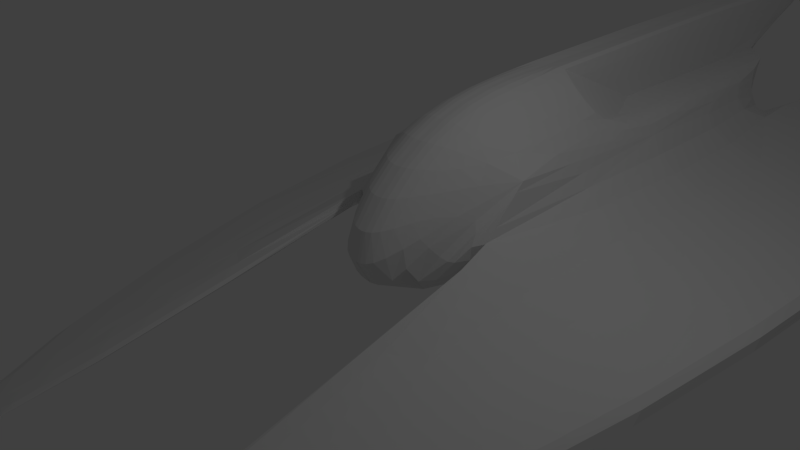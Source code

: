 # Source: plunderer1.blend  (saved by Blender 2.69.0; exported with 4.5.12 LTS)
import bpy
from mathutils import Matrix  # noqa: F401  (used for matrix-valued properties, if any)

bpy.ops.wm.read_factory_settings(use_empty=True)
scene = bpy.context.scene
scene.name = 'Scene'

# ---- collections
col_collection_1 = bpy.data.collections.new('Collection 1'); scene.collection.children.link(col_collection_1)

# ---- world
world_world = bpy.data.worlds.new('World'); scene.world = world_world
world_world.color = (0.05088, 0.05088, 0.05088)
world_world.use_sun_shadow = False
world_world.sun_shadow_jitter_overblur = 0.0
world_world.cycles.sampling_method = 'MANUAL'
world_world.cycles.sample_map_resolution = 256

# ---- cameras
cam_camera = bpy.data.cameras.new('Camera')
cam_camera.clip_end = 100.0
cam_camera.lens = 35.0
cam_camera.sensor_width = 32.0
cam_camera.sensor_height = 18.0
cam_camera.ortho_scale = 7.314
cam_camera.dof.focus_distance = 0.0
cam_camera.dof.aperture_fstop = 128.0

# ---- lights
light_lamp = bpy.data.lights.new('Lamp', 'POINT')
light_lamp.transmission_factor = 0.0
light_lamp.cutoff_distance = 30.0
light_lamp.energy = 100.0
light_lamp.shadow_buffer_clip_start = 1.001
light_lamp.shadow_soft_size = 0.1
light_lamp.shadow_maximum_resolution = 0.006
light_lamp.use_absolute_resolution = True
light_lamp.cycles.use_multiple_importance_sampling = False

# ---- meshes
me_cylinder = bpy.data.meshes.new('Cylinder')
me_cylinder.from_pydata([(0.3029, 7.564, -1.0), (0.3029, 9.105, 1.0), (0.866, 6.48, -1.0), (1.169, 8.605, 1.0), (1.169, 0.4401, -0.1), (1.169, 1.589, 1.0), (0.3029, -1.0, -1.0), (0.3029, -0.005427, 1.0), (0.3029, 8.707, 0.2), (1.169, 8.207, 0.2), (1.169, 0.7535, 0.2), (0.866, 8.058, -0.1), (0.3029, 8.558, -0.1), (4.169, 9.207, -0.5258), (4.169, 0.7535, -0.5258), (4.169, 9.058, -0.8258), (4.169, 0.4401, -0.8258), (-0.01006, 3.337, 1.8), (-0.01006, 13.55, 2.129), (0.3029, 13.56, 2.148), (0.3029, 3.343, 1.818), (1.169, -8.049, -1.495), (1.169, -8.362, -1.795), (0.3029, 1.589, 1.818), (1.169, 5.097, 1.0), (1.169, 3.343, 1.0), (0.3029, 5.097, 1.0), (1.169, 10.92, 0.2), (1.169, 10.86, -0.1), (4.169, 11.92, -0.5258), (4.169, 11.77, -0.8258), (3.419, 8.808, -0.8258), (1.616, 8.308, -0.1), (1.843, 11.09, -0.1), (3.495, 11.54, -0.8258), (-0.01006, 7.558, -1.019), (-0.01006, 9.099, 0.9813), (-0.01006, -1.006, -1.019), (-0.01006, -0.01129, 0.9813), (-0.01006, 8.701, 0.1813), (-0.01006, 8.552, -0.1187), (-0.01006, 1.583, 1.8), (-0.01006, 5.091, 0.9813), (0.866, 8.058, -1.05), (4.169, 9.058, -1.776), (1.169, 10.86, -1.05), (4.169, 11.77, -1.776), (3.419, 8.808, -1.776), (1.616, 8.308, -1.05), (1.843, 11.09, -1.05), (3.495, 11.54, -1.776), (4.169, 11.77, -1.118), (3.495, 11.54, -1.118), (1.843, 11.09, -0.4017), (1.169, 10.86, -0.4017), (1.169, 11.27, -1.05), (4.169, 11.95, -1.776), (1.843, 11.28, -1.05), (3.495, 11.95, -1.776), (4.169, 11.95, -1.118), (3.495, 11.95, -1.118), (1.843, 11.28, -0.4017), (1.169, 11.27, -0.4017)], [], [(8, 1, 3, 9), (9, 3, 24, 25, 5, 10), (12, 8, 9, 11), (15, 13, 14, 16), (9, 13, 29, 27), (9, 10, 14, 13), (12, 11, 0), (0, 11, 2), (10, 21, 14), (26, 1, 19, 20), (24, 26, 25), (2, 4, 6, 0), (3, 1, 26, 24), (44, 47, 50, 46), (13, 15, 30, 29), (11, 9, 27, 28), (31, 34, 52, 50, 47), (6, 4, 5), (7, 6, 5), (49, 48, 43, 45), (2, 11, 4), (10, 4, 22, 21), (34, 30, 51, 52), (1, 36, 18, 19), (25, 20, 23, 5), (0, 6, 37, 35), (26, 20, 25), (7, 23, 41, 38), (12, 0, 35, 40), (8, 12, 40, 39), (6, 7, 38, 37), (1, 8, 39, 36), (32, 11, 43, 48), (28, 27, 29, 30, 34, 33), (45, 54, 62, 55), (15, 31, 47, 44), (33, 32, 48, 49, 53), (11, 28, 54, 45, 43), (30, 15, 44, 46, 51), (54, 53, 61, 62), (28, 33, 53, 54), (62, 61, 57, 55), (60, 59, 56, 58), (52, 51, 59, 60), (50, 52, 60, 58), (53, 49, 57, 61), (51, 46, 56, 59), (46, 50, 58, 56), (49, 45, 55, 57), (4, 11, 32, 31, 15, 16), (34, 31, 32, 33), (21, 22, 16, 14), (42, 26, 20, 17), (20, 19, 18, 17), (23, 20, 17, 41), (5, 23, 7), (22, 4, 16)])
_k = {(1, 3): 1.0, (1, 8): 1.0, (13, 14): 0.49804, (15, 16): 0.49804, (20, 26): 1.0, (16, 22): 0.49804, (25, 26): 1.0, (1, 26): 1.0, (9, 27): 1.0, (13, 29): 0.49804, (15, 30): 0.49804, (11, 28): 1.0, (32, 33): 0.98824, (44, 46): 0.49804, (5, 6): 0.49804, (4, 10): 1.0, (19, 20): 0.91765, (20, 25): 1.0, (43, 45): 0.50196, (48, 49): 0.49804, (47, 50): 0.49804, (45, 49): 0.49804, (46, 50): 0.49804, (46, 51): 0.49804, (49, 53): 0.49804, (50, 52): 0.49804, (45, 54): 0.49804, (55, 57): 0.98824, (56, 58): 0.98824, (56, 59): 0.98824, (57, 61): 0.98824, (58, 60): 0.98824, (59, 60): 1.0, (55, 62): 0.98824, (61, 62): 1.0, (14, 21): 0.49804}
me_cylinder.attributes.new('crease_edge', 'FLOAT', 'EDGE').data.foreach_set('value', [_k.get((min(e.vertices), max(e.vertices)), 0.0) for e in me_cylinder.edges])
me_cylinder.use_remesh_preserve_volume = False
me_cylinder.use_remesh_preserve_attributes = False
me_cylinder.use_mirror_vertex_groups = False
me_cylinder.update()

# ---- objects
ob_cylinder = bpy.data.objects.new('Cylinder', me_cylinder)
ob_lamp = bpy.data.objects.new('Lamp', light_lamp)
ob_camera = bpy.data.objects.new('Camera', cam_camera)

# ---- transforms, parenting, visibility, modifiers, constraints
ob_cylinder.location = (0.0, 0.0, 0.0)
ob_cylinder.lineart.crease_threshold = 0.0
_m = ob_cylinder.modifiers.new('Subsurf', 'SUBSURF')
_m.uv_smooth = 'NONE'
_m.quality = 2
_m.levels = 2
_m = ob_cylinder.modifiers.new('Mirror', 'MIRROR')
ob_lamp.location = (4.076, 1.005, 5.904)
ob_lamp.rotation_euler = (0.6503, 0.05522, 1.866)
ob_lamp.lock_rotations_4d = False
ob_lamp.empty_display_type = 'ARROWS'
ob_lamp.color = (0.0, 0.0, 0.0, 0.0)
ob_lamp.lineart.crease_threshold = 0.0
ob_camera.location = (7.481, -6.508, 5.344)
ob_camera.rotation_euler = (1.109, 0.01082, 0.8149)
ob_camera.lock_rotations_4d = False
ob_camera.empty_display_type = 'ARROWS'
ob_camera.color = (0.0, 0.0, 0.0, 0.0)
ob_camera.display_type = 'WIRE'
ob_camera.lineart.crease_threshold = 0.0

# ---- collection membership
col_collection_1.objects.link(ob_cylinder)
col_collection_1.objects.link(ob_lamp)
col_collection_1.objects.link(ob_camera)

# ---- scene / render settings (as saved in the file)
scene.camera = ob_camera
scene.frame_start = 1; scene.frame_end = 250; scene.frame_set(1)
scene.render.engine = 'BLENDER_EEVEE_NEXT'
scene.render.image_settings.compression = 90
scene.render.resolution_percentage = 50
scene.render.dither_intensity = 0.0
scene.cycles.use_denoising = False
scene.cycles.samples = 10
scene.cycles.sampling_pattern = 'TABULATED_SOBOL'
scene.cycles.light_sampling_threshold = 0.0
scene.cycles.use_adaptive_sampling = False
scene.cycles.use_light_tree = False
scene.cycles.blur_glossy = 0.0
scene.cycles.volume_bounces = 1
scene.cycles.pixel_filter_type = 'GAUSSIAN'
scene.cycles.sample_clamp_indirect = 0.0
scene.view_settings.view_transform = 'Standard'
bpy.context.view_layer.update()
